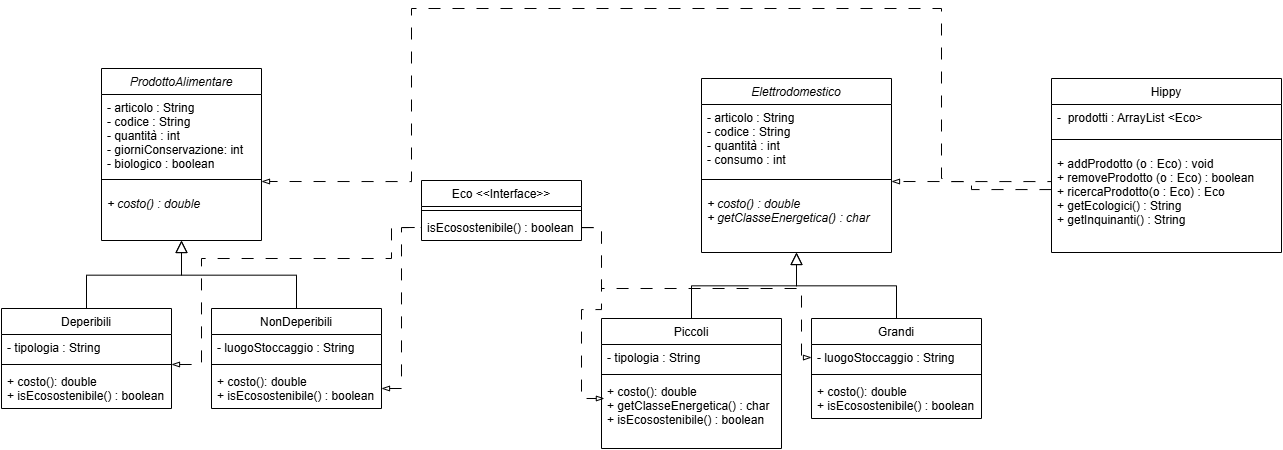

The diagram above was exported from draw.io. Its source (the exported page's mxGraphModel, read from the mxfile embedded in the PNG):
<mxGraphModel dx="1400" dy="696" grid="1" gridSize="10" guides="1" tooltips="1" connect="1" arrows="1" fold="1" page="1" pageScale="1" pageWidth="1654" pageHeight="2336" math="0" shadow="0">
  <root>
    <mxCell id="WIyWlLk6GJQsqaUBKTNV-0" />
    <mxCell id="WIyWlLk6GJQsqaUBKTNV-1" parent="WIyWlLk6GJQsqaUBKTNV-0" />
    <mxCell id="zkfFHV4jXpPFQw0GAbJ--0" value="ProdottoAlimentare" style="swimlane;fontStyle=2;align=center;verticalAlign=top;childLayout=stackLayout;horizontal=1;startSize=26;horizontalStack=0;resizeParent=1;resizeLast=0;collapsible=1;marginBottom=0;rounded=0;shadow=0;strokeWidth=1;" parent="WIyWlLk6GJQsqaUBKTNV-1" vertex="1">
      <mxGeometry x="220" y="120" width="160" height="172" as="geometry">
        <mxRectangle x="230" y="140" width="160" height="26" as="alternateBounds" />
      </mxGeometry>
    </mxCell>
    <mxCell id="zkfFHV4jXpPFQw0GAbJ--1" value="- articolo : String&#10;- codice : String&#10;- quantità : int&#10;- giorniConservazione: int&#10;- biologico : boolean" style="text;align=left;verticalAlign=top;spacingLeft=4;spacingRight=4;overflow=hidden;rotatable=0;points=[[0,0.5],[1,0.5]];portConstraint=eastwest;" parent="zkfFHV4jXpPFQw0GAbJ--0" vertex="1">
      <mxGeometry y="26" width="160" height="74" as="geometry" />
    </mxCell>
    <mxCell id="zkfFHV4jXpPFQw0GAbJ--4" value="" style="line;html=1;strokeWidth=1;align=left;verticalAlign=middle;spacingTop=-1;spacingLeft=3;spacingRight=3;rotatable=0;labelPosition=right;points=[];portConstraint=eastwest;" parent="zkfFHV4jXpPFQw0GAbJ--0" vertex="1">
      <mxGeometry y="100" width="160" height="22" as="geometry" />
    </mxCell>
    <mxCell id="zkfFHV4jXpPFQw0GAbJ--5" value="+ costo() : double&#10; " style="text;align=left;verticalAlign=top;spacingLeft=4;spacingRight=4;overflow=hidden;rotatable=0;points=[[0,0.5],[1,0.5]];portConstraint=eastwest;fontStyle=2" parent="zkfFHV4jXpPFQw0GAbJ--0" vertex="1">
      <mxGeometry y="122" width="160" height="50" as="geometry" />
    </mxCell>
    <mxCell id="zkfFHV4jXpPFQw0GAbJ--6" value="Deperibili" style="swimlane;fontStyle=0;align=center;verticalAlign=top;childLayout=stackLayout;horizontal=1;startSize=26;horizontalStack=0;resizeParent=1;resizeLast=0;collapsible=1;marginBottom=0;rounded=0;shadow=0;strokeWidth=1;" parent="WIyWlLk6GJQsqaUBKTNV-1" vertex="1">
      <mxGeometry x="120" y="360" width="170" height="100" as="geometry">
        <mxRectangle x="130" y="380" width="160" height="26" as="alternateBounds" />
      </mxGeometry>
    </mxCell>
    <mxCell id="zkfFHV4jXpPFQw0GAbJ--7" value="- tipologia : String" style="text;align=left;verticalAlign=top;spacingLeft=4;spacingRight=4;overflow=hidden;rotatable=0;points=[[0,0.5],[1,0.5]];portConstraint=eastwest;" parent="zkfFHV4jXpPFQw0GAbJ--6" vertex="1">
      <mxGeometry y="26" width="170" height="26" as="geometry" />
    </mxCell>
    <mxCell id="zkfFHV4jXpPFQw0GAbJ--9" value="" style="line;html=1;strokeWidth=1;align=left;verticalAlign=middle;spacingTop=-1;spacingLeft=3;spacingRight=3;rotatable=0;labelPosition=right;points=[];portConstraint=eastwest;" parent="zkfFHV4jXpPFQw0GAbJ--6" vertex="1">
      <mxGeometry y="52" width="170" height="8" as="geometry" />
    </mxCell>
    <mxCell id="zkfFHV4jXpPFQw0GAbJ--10" value="+ costo(): double&#10;+ isEcosostenibile() : boolean" style="text;align=left;verticalAlign=top;spacingLeft=4;spacingRight=4;overflow=hidden;rotatable=0;points=[[0,0.5],[1,0.5]];portConstraint=eastwest;fontStyle=0" parent="zkfFHV4jXpPFQw0GAbJ--6" vertex="1">
      <mxGeometry y="60" width="170" height="40" as="geometry" />
    </mxCell>
    <mxCell id="zkfFHV4jXpPFQw0GAbJ--12" value="" style="endArrow=block;endSize=10;endFill=0;shadow=0;strokeWidth=1;rounded=0;curved=0;edgeStyle=elbowEdgeStyle;elbow=vertical;" parent="WIyWlLk6GJQsqaUBKTNV-1" source="zkfFHV4jXpPFQw0GAbJ--6" target="zkfFHV4jXpPFQw0GAbJ--0" edge="1">
      <mxGeometry width="160" relative="1" as="geometry">
        <mxPoint x="200" y="203" as="sourcePoint" />
        <mxPoint x="200" y="203" as="targetPoint" />
      </mxGeometry>
    </mxCell>
    <mxCell id="zkfFHV4jXpPFQw0GAbJ--13" value="NonDeperibili" style="swimlane;fontStyle=0;align=center;verticalAlign=top;childLayout=stackLayout;horizontal=1;startSize=26;horizontalStack=0;resizeParent=1;resizeLast=0;collapsible=1;marginBottom=0;rounded=0;shadow=0;strokeWidth=1;" parent="WIyWlLk6GJQsqaUBKTNV-1" vertex="1">
      <mxGeometry x="330" y="360" width="170" height="100" as="geometry">
        <mxRectangle x="340" y="380" width="170" height="26" as="alternateBounds" />
      </mxGeometry>
    </mxCell>
    <mxCell id="zkfFHV4jXpPFQw0GAbJ--14" value="- luogoStoccaggio : String" style="text;align=left;verticalAlign=top;spacingLeft=4;spacingRight=4;overflow=hidden;rotatable=0;points=[[0,0.5],[1,0.5]];portConstraint=eastwest;" parent="zkfFHV4jXpPFQw0GAbJ--13" vertex="1">
      <mxGeometry y="26" width="170" height="26" as="geometry" />
    </mxCell>
    <mxCell id="zkfFHV4jXpPFQw0GAbJ--15" value="" style="line;html=1;strokeWidth=1;align=left;verticalAlign=middle;spacingTop=-1;spacingLeft=3;spacingRight=3;rotatable=0;labelPosition=right;points=[];portConstraint=eastwest;" parent="zkfFHV4jXpPFQw0GAbJ--13" vertex="1">
      <mxGeometry y="52" width="170" height="8" as="geometry" />
    </mxCell>
    <mxCell id="_Ho6Rkf2Gzlmsbv7iG2E-0" value="+ costo(): double&#10;+ isEcosostenibile() : boolean" style="text;align=left;verticalAlign=top;spacingLeft=4;spacingRight=4;overflow=hidden;rotatable=0;points=[[0,0.5],[1,0.5]];portConstraint=eastwest;fontStyle=0" parent="zkfFHV4jXpPFQw0GAbJ--13" vertex="1">
      <mxGeometry y="60" width="170" height="40" as="geometry" />
    </mxCell>
    <mxCell id="zkfFHV4jXpPFQw0GAbJ--16" value="" style="endArrow=block;endSize=10;endFill=0;shadow=0;strokeWidth=1;rounded=0;curved=0;edgeStyle=elbowEdgeStyle;elbow=vertical;" parent="WIyWlLk6GJQsqaUBKTNV-1" source="zkfFHV4jXpPFQw0GAbJ--13" target="zkfFHV4jXpPFQw0GAbJ--0" edge="1">
      <mxGeometry width="160" relative="1" as="geometry">
        <mxPoint x="210" y="373" as="sourcePoint" />
        <mxPoint x="310" y="271" as="targetPoint" />
      </mxGeometry>
    </mxCell>
    <mxCell id="zkfFHV4jXpPFQw0GAbJ--17" value="Eco &lt;&lt;Interface&gt;&gt;" style="swimlane;fontStyle=0;align=center;verticalAlign=top;childLayout=stackLayout;horizontal=1;startSize=26;horizontalStack=0;resizeParent=1;resizeLast=0;collapsible=1;marginBottom=0;rounded=0;shadow=0;strokeWidth=1;" parent="WIyWlLk6GJQsqaUBKTNV-1" vertex="1">
      <mxGeometry x="540" y="232" width="160" height="60" as="geometry">
        <mxRectangle x="550" y="140" width="160" height="26" as="alternateBounds" />
      </mxGeometry>
    </mxCell>
    <mxCell id="zkfFHV4jXpPFQw0GAbJ--23" value="" style="line;html=1;strokeWidth=1;align=left;verticalAlign=middle;spacingTop=-1;spacingLeft=3;spacingRight=3;rotatable=0;labelPosition=right;points=[];portConstraint=eastwest;" parent="zkfFHV4jXpPFQw0GAbJ--17" vertex="1">
      <mxGeometry y="26" width="160" height="8" as="geometry" />
    </mxCell>
    <mxCell id="zkfFHV4jXpPFQw0GAbJ--24" value="isEcosostenibile() : boolean" style="text;align=left;verticalAlign=top;spacingLeft=4;spacingRight=4;overflow=hidden;rotatable=0;points=[[0,0.5],[1,0.5]];portConstraint=eastwest;" parent="zkfFHV4jXpPFQw0GAbJ--17" vertex="1">
      <mxGeometry y="34" width="160" height="26" as="geometry" />
    </mxCell>
    <mxCell id="_Ho6Rkf2Gzlmsbv7iG2E-1" value="Elettrodomestico" style="swimlane;fontStyle=2;align=center;verticalAlign=top;childLayout=stackLayout;horizontal=1;startSize=26;horizontalStack=0;resizeParent=1;resizeLast=0;collapsible=1;marginBottom=0;rounded=0;shadow=0;strokeWidth=1;" parent="WIyWlLk6GJQsqaUBKTNV-1" vertex="1">
      <mxGeometry x="820" y="130" width="190" height="174" as="geometry">
        <mxRectangle x="230" y="140" width="160" height="26" as="alternateBounds" />
      </mxGeometry>
    </mxCell>
    <mxCell id="_Ho6Rkf2Gzlmsbv7iG2E-2" value="- articolo : String&#10;- codice : String&#10;- quantità : int&#10;- consumo : int" style="text;align=left;verticalAlign=top;spacingLeft=4;spacingRight=4;overflow=hidden;rotatable=0;points=[[0,0.5],[1,0.5]];portConstraint=eastwest;" parent="_Ho6Rkf2Gzlmsbv7iG2E-1" vertex="1">
      <mxGeometry y="26" width="190" height="64" as="geometry" />
    </mxCell>
    <mxCell id="_Ho6Rkf2Gzlmsbv7iG2E-3" value="" style="line;html=1;strokeWidth=1;align=left;verticalAlign=middle;spacingTop=-1;spacingLeft=3;spacingRight=3;rotatable=0;labelPosition=right;points=[];portConstraint=eastwest;" parent="_Ho6Rkf2Gzlmsbv7iG2E-1" vertex="1">
      <mxGeometry y="90" width="190" height="22" as="geometry" />
    </mxCell>
    <mxCell id="_Ho6Rkf2Gzlmsbv7iG2E-4" value="+ costo() : double&#10;+ getClasseEnergetica() : char" style="text;align=left;verticalAlign=top;spacingLeft=4;spacingRight=4;overflow=hidden;rotatable=0;points=[[0,0.5],[1,0.5]];portConstraint=eastwest;fontStyle=2" parent="_Ho6Rkf2Gzlmsbv7iG2E-1" vertex="1">
      <mxGeometry y="112" width="190" height="62" as="geometry" />
    </mxCell>
    <mxCell id="_Ho6Rkf2Gzlmsbv7iG2E-5" value="Piccoli" style="swimlane;fontStyle=0;align=center;verticalAlign=top;childLayout=stackLayout;horizontal=1;startSize=26;horizontalStack=0;resizeParent=1;resizeLast=0;collapsible=1;marginBottom=0;rounded=0;shadow=0;strokeWidth=1;" parent="WIyWlLk6GJQsqaUBKTNV-1" vertex="1">
      <mxGeometry x="720" y="370" width="180" height="130" as="geometry">
        <mxRectangle x="130" y="380" width="160" height="26" as="alternateBounds" />
      </mxGeometry>
    </mxCell>
    <mxCell id="_Ho6Rkf2Gzlmsbv7iG2E-6" value="- tipologia : String" style="text;align=left;verticalAlign=top;spacingLeft=4;spacingRight=4;overflow=hidden;rotatable=0;points=[[0,0.5],[1,0.5]];portConstraint=eastwest;" parent="_Ho6Rkf2Gzlmsbv7iG2E-5" vertex="1">
      <mxGeometry y="26" width="180" height="26" as="geometry" />
    </mxCell>
    <mxCell id="_Ho6Rkf2Gzlmsbv7iG2E-7" value="" style="line;html=1;strokeWidth=1;align=left;verticalAlign=middle;spacingTop=-1;spacingLeft=3;spacingRight=3;rotatable=0;labelPosition=right;points=[];portConstraint=eastwest;" parent="_Ho6Rkf2Gzlmsbv7iG2E-5" vertex="1">
      <mxGeometry y="52" width="180" height="8" as="geometry" />
    </mxCell>
    <mxCell id="_Ho6Rkf2Gzlmsbv7iG2E-8" value="+ costo(): double&#10;+ getClasseEnergetica() : char&#10;+ isEcosostenibile() : boolean" style="text;align=left;verticalAlign=top;spacingLeft=4;spacingRight=4;overflow=hidden;rotatable=0;points=[[0,0.5],[1,0.5]];portConstraint=eastwest;fontStyle=0" parent="_Ho6Rkf2Gzlmsbv7iG2E-5" vertex="1">
      <mxGeometry y="60" width="180" height="60" as="geometry" />
    </mxCell>
    <mxCell id="_Ho6Rkf2Gzlmsbv7iG2E-9" value="" style="endArrow=block;endSize=10;endFill=0;shadow=0;strokeWidth=1;rounded=0;curved=0;edgeStyle=elbowEdgeStyle;elbow=vertical;" parent="WIyWlLk6GJQsqaUBKTNV-1" source="_Ho6Rkf2Gzlmsbv7iG2E-5" target="_Ho6Rkf2Gzlmsbv7iG2E-1" edge="1">
      <mxGeometry width="160" relative="1" as="geometry">
        <mxPoint x="800" y="213" as="sourcePoint" />
        <mxPoint x="800" y="213" as="targetPoint" />
      </mxGeometry>
    </mxCell>
    <mxCell id="_Ho6Rkf2Gzlmsbv7iG2E-10" value="Grandi" style="swimlane;fontStyle=0;align=center;verticalAlign=top;childLayout=stackLayout;horizontal=1;startSize=26;horizontalStack=0;resizeParent=1;resizeLast=0;collapsible=1;marginBottom=0;rounded=0;shadow=0;strokeWidth=1;" parent="WIyWlLk6GJQsqaUBKTNV-1" vertex="1">
      <mxGeometry x="930" y="370" width="170" height="100" as="geometry">
        <mxRectangle x="340" y="380" width="170" height="26" as="alternateBounds" />
      </mxGeometry>
    </mxCell>
    <mxCell id="_Ho6Rkf2Gzlmsbv7iG2E-11" value="- luogoStoccaggio : String" style="text;align=left;verticalAlign=top;spacingLeft=4;spacingRight=4;overflow=hidden;rotatable=0;points=[[0,0.5],[1,0.5]];portConstraint=eastwest;" parent="_Ho6Rkf2Gzlmsbv7iG2E-10" vertex="1">
      <mxGeometry y="26" width="170" height="26" as="geometry" />
    </mxCell>
    <mxCell id="_Ho6Rkf2Gzlmsbv7iG2E-12" value="" style="line;html=1;strokeWidth=1;align=left;verticalAlign=middle;spacingTop=-1;spacingLeft=3;spacingRight=3;rotatable=0;labelPosition=right;points=[];portConstraint=eastwest;" parent="_Ho6Rkf2Gzlmsbv7iG2E-10" vertex="1">
      <mxGeometry y="52" width="170" height="8" as="geometry" />
    </mxCell>
    <mxCell id="_Ho6Rkf2Gzlmsbv7iG2E-13" value="+ costo(): double&#10;+ isEcosostenibile() : boolean" style="text;align=left;verticalAlign=top;spacingLeft=4;spacingRight=4;overflow=hidden;rotatable=0;points=[[0,0.5],[1,0.5]];portConstraint=eastwest;fontStyle=0" parent="_Ho6Rkf2Gzlmsbv7iG2E-10" vertex="1">
      <mxGeometry y="60" width="170" height="40" as="geometry" />
    </mxCell>
    <mxCell id="_Ho6Rkf2Gzlmsbv7iG2E-14" value="" style="endArrow=block;endSize=10;endFill=0;shadow=0;strokeWidth=1;rounded=0;curved=0;edgeStyle=elbowEdgeStyle;elbow=vertical;" parent="WIyWlLk6GJQsqaUBKTNV-1" source="_Ho6Rkf2Gzlmsbv7iG2E-10" target="_Ho6Rkf2Gzlmsbv7iG2E-1" edge="1">
      <mxGeometry width="160" relative="1" as="geometry">
        <mxPoint x="810" y="383" as="sourcePoint" />
        <mxPoint x="910" y="281" as="targetPoint" />
      </mxGeometry>
    </mxCell>
    <mxCell id="xcW86St6EC-KHrkK8YE4-0" style="edgeStyle=orthogonalEdgeStyle;rounded=0;orthogonalLoop=1;jettySize=auto;html=1;entryX=0;entryY=0.5;entryDx=0;entryDy=0;startArrow=blockThin;startFill=0;endArrow=none;endFill=0;dashed=1;dashPattern=12 12;" parent="WIyWlLk6GJQsqaUBKTNV-1" source="zkfFHV4jXpPFQw0GAbJ--9" target="zkfFHV4jXpPFQw0GAbJ--24" edge="1">
      <mxGeometry relative="1" as="geometry">
        <Array as="points">
          <mxPoint x="320" y="416" />
          <mxPoint x="320" y="310" />
          <mxPoint x="510" y="310" />
          <mxPoint x="510" y="279" />
        </Array>
      </mxGeometry>
    </mxCell>
    <mxCell id="xcW86St6EC-KHrkK8YE4-1" style="edgeStyle=orthogonalEdgeStyle;rounded=0;orthogonalLoop=1;jettySize=auto;html=1;entryX=0;entryY=0.5;entryDx=0;entryDy=0;startArrow=blockThin;startFill=0;endArrow=none;endFill=0;dashed=1;dashPattern=12 12;" parent="WIyWlLk6GJQsqaUBKTNV-1" source="_Ho6Rkf2Gzlmsbv7iG2E-0" target="zkfFHV4jXpPFQw0GAbJ--24" edge="1">
      <mxGeometry relative="1" as="geometry" />
    </mxCell>
    <mxCell id="xcW86St6EC-KHrkK8YE4-2" style="edgeStyle=orthogonalEdgeStyle;rounded=0;orthogonalLoop=1;jettySize=auto;html=1;entryX=0.016;entryY=0.333;entryDx=0;entryDy=0;entryPerimeter=0;dashed=1;dashPattern=12 12;endArrow=blockThin;endFill=0;" parent="WIyWlLk6GJQsqaUBKTNV-1" source="zkfFHV4jXpPFQw0GAbJ--24" target="_Ho6Rkf2Gzlmsbv7iG2E-8" edge="1">
      <mxGeometry relative="1" as="geometry">
        <Array as="points">
          <mxPoint x="720" y="279" />
          <mxPoint x="720" y="361" />
          <mxPoint x="700" y="361" />
          <mxPoint x="700" y="450" />
        </Array>
      </mxGeometry>
    </mxCell>
    <mxCell id="xcW86St6EC-KHrkK8YE4-3" style="edgeStyle=orthogonalEdgeStyle;rounded=0;orthogonalLoop=1;jettySize=auto;html=1;entryX=0;entryY=0.5;entryDx=0;entryDy=0;dashed=1;dashPattern=12 12;endArrow=blockThin;endFill=0;" parent="WIyWlLk6GJQsqaUBKTNV-1" source="zkfFHV4jXpPFQw0GAbJ--24" target="_Ho6Rkf2Gzlmsbv7iG2E-11" edge="1">
      <mxGeometry relative="1" as="geometry">
        <Array as="points">
          <mxPoint x="720" y="279" />
          <mxPoint x="720" y="340" />
          <mxPoint x="920" y="340" />
          <mxPoint x="920" y="409" />
        </Array>
      </mxGeometry>
    </mxCell>
    <mxCell id="xcW86St6EC-KHrkK8YE4-4" value="Hippy" style="swimlane;fontStyle=0;align=center;verticalAlign=top;childLayout=stackLayout;horizontal=1;startSize=26;horizontalStack=0;resizeParent=1;resizeLast=0;collapsible=1;marginBottom=0;rounded=0;shadow=0;strokeWidth=1;" parent="WIyWlLk6GJQsqaUBKTNV-1" vertex="1">
      <mxGeometry x="1170" y="130" width="230" height="174" as="geometry">
        <mxRectangle x="230" y="140" width="160" height="26" as="alternateBounds" />
      </mxGeometry>
    </mxCell>
    <mxCell id="xcW86St6EC-KHrkK8YE4-5" value="-  prodotti : ArrayList &lt;Eco&gt;" style="text;align=left;verticalAlign=top;spacingLeft=4;spacingRight=4;overflow=hidden;rotatable=0;points=[[0,0.5],[1,0.5]];portConstraint=eastwest;" parent="xcW86St6EC-KHrkK8YE4-4" vertex="1">
      <mxGeometry y="26" width="230" height="24" as="geometry" />
    </mxCell>
    <mxCell id="xcW86St6EC-KHrkK8YE4-6" value="" style="line;html=1;strokeWidth=1;align=left;verticalAlign=middle;spacingTop=-1;spacingLeft=3;spacingRight=3;rotatable=0;labelPosition=right;points=[];portConstraint=eastwest;" parent="xcW86St6EC-KHrkK8YE4-4" vertex="1">
      <mxGeometry y="50" width="230" height="22" as="geometry" />
    </mxCell>
    <mxCell id="xcW86St6EC-KHrkK8YE4-9" style="edgeStyle=orthogonalEdgeStyle;rounded=0;orthogonalLoop=1;jettySize=auto;html=1;exitX=0;exitY=0.5;exitDx=0;exitDy=0;dashed=1;dashPattern=12 12;endArrow=blockThin;endFill=0;" parent="xcW86St6EC-KHrkK8YE4-4" source="xcW86St6EC-KHrkK8YE4-7" edge="1">
      <mxGeometry relative="1" as="geometry">
        <mxPoint x="-790" y="102.99999999999989" as="targetPoint" />
        <mxPoint x="115" as="sourcePoint" />
        <Array as="points">
          <mxPoint x="-100" y="103" />
          <mxPoint x="-100" y="100" />
          <mxPoint x="-110" y="100" />
          <mxPoint x="-110" y="-70" />
          <mxPoint x="-640" y="-70" />
          <mxPoint x="-640" y="103" />
        </Array>
      </mxGeometry>
    </mxCell>
    <mxCell id="xcW86St6EC-KHrkK8YE4-7" value="+ addProdotto (o : Eco) : void&#10;+ removeProdotto (o : Eco) : boolean&#10;+ ricercaProdotto(o : Eco) : Eco&#10;+ getEcologici() : String&#10;+ getInquinanti() : String" style="text;align=left;verticalAlign=top;spacingLeft=4;spacingRight=4;overflow=hidden;rotatable=0;points=[[0,0.5],[1,0.5]];portConstraint=eastwest;fontStyle=0" parent="xcW86St6EC-KHrkK8YE4-4" vertex="1">
      <mxGeometry y="72" width="230" height="78" as="geometry" />
    </mxCell>
    <mxCell id="xcW86St6EC-KHrkK8YE4-8" style="edgeStyle=orthogonalEdgeStyle;rounded=0;orthogonalLoop=1;jettySize=auto;html=1;entryX=1;entryY=0.591;entryDx=0;entryDy=0;entryPerimeter=0;endArrow=blockThin;endFill=0;dashed=1;dashPattern=12 12;" parent="WIyWlLk6GJQsqaUBKTNV-1" source="xcW86St6EC-KHrkK8YE4-7" target="_Ho6Rkf2Gzlmsbv7iG2E-3" edge="1">
      <mxGeometry relative="1" as="geometry" />
    </mxCell>
  </root>
</mxGraphModel>